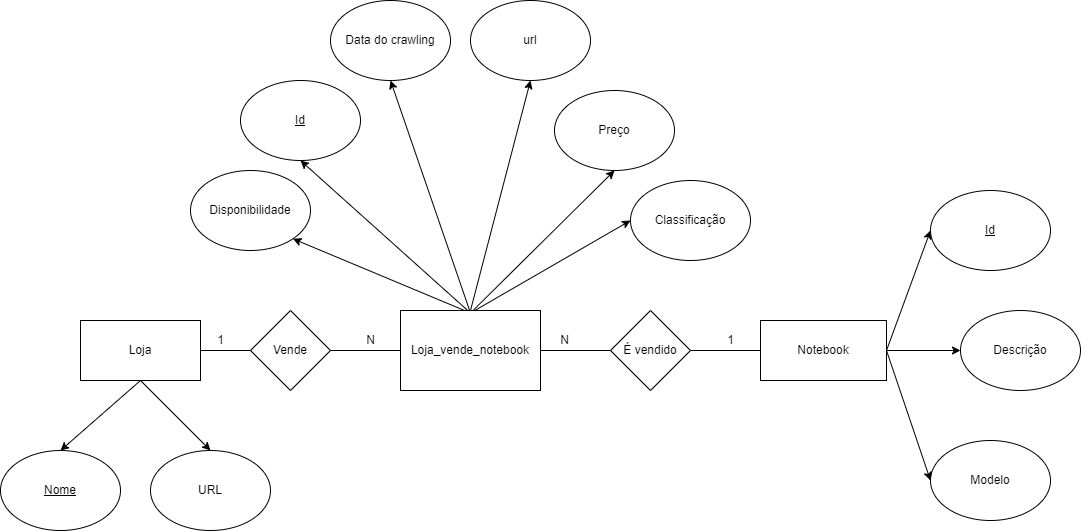

The diagram above was exported from draw.io. Its source (the exported page's mxGraphModel, read from the mxfile embedded in the PNG):
<mxGraphModel dx="1865" dy="1748" grid="1" gridSize="10" guides="1" tooltips="1" connect="1" arrows="1" fold="1" page="1" pageScale="1" pageWidth="827" pageHeight="1169" math="0" shadow="0">
  <root>
    <mxCell id="0" />
    <mxCell id="1" parent="0" />
    <mxCell id="G6RYS-E12Mbds4F2d3hX-41" style="edgeStyle=none;rounded=0;orthogonalLoop=1;jettySize=auto;html=1;exitX=0.5;exitY=0;exitDx=0;exitDy=0;entryX=0;entryY=0.5;entryDx=0;entryDy=0;" parent="1" target="G6RYS-E12Mbds4F2d3hX-34" edge="1">
      <mxGeometry relative="1" as="geometry">
        <mxPoint x="320" y="192.5" as="sourcePoint" />
      </mxGeometry>
    </mxCell>
    <mxCell id="G6RYS-E12Mbds4F2d3hX-42" style="edgeStyle=none;rounded=0;orthogonalLoop=1;jettySize=auto;html=1;exitX=0.5;exitY=0;exitDx=0;exitDy=0;entryX=0.5;entryY=1;entryDx=0;entryDy=0;" parent="1" target="9_mKPKJbMRxKN_BZr3XB-16" edge="1">
      <mxGeometry relative="1" as="geometry">
        <mxPoint x="320" y="192.5" as="sourcePoint" />
      </mxGeometry>
    </mxCell>
    <mxCell id="G6RYS-E12Mbds4F2d3hX-43" style="edgeStyle=none;rounded=0;orthogonalLoop=1;jettySize=auto;html=1;exitX=0.5;exitY=0;exitDx=0;exitDy=0;entryX=0.5;entryY=1;entryDx=0;entryDy=0;" parent="1" target="9_mKPKJbMRxKN_BZr3XB-13" edge="1">
      <mxGeometry relative="1" as="geometry">
        <mxPoint x="320" y="192.5" as="sourcePoint" />
      </mxGeometry>
    </mxCell>
    <mxCell id="G6RYS-E12Mbds4F2d3hX-44" style="edgeStyle=none;rounded=0;orthogonalLoop=1;jettySize=auto;html=1;exitX=0.5;exitY=0;exitDx=0;exitDy=0;entryX=1;entryY=1;entryDx=0;entryDy=0;" parent="1" target="53xDeNSSxAVsp71KlQvc-3" edge="1">
      <mxGeometry relative="1" as="geometry">
        <mxPoint x="320" y="192.5" as="sourcePoint" />
      </mxGeometry>
    </mxCell>
    <mxCell id="G6RYS-E12Mbds4F2d3hX-46" style="edgeStyle=none;rounded=0;orthogonalLoop=1;jettySize=auto;html=1;exitX=0.5;exitY=0;exitDx=0;exitDy=0;entryX=0.5;entryY=1;entryDx=0;entryDy=0;" parent="1" target="G6RYS-E12Mbds4F2d3hX-45" edge="1">
      <mxGeometry relative="1" as="geometry">
        <mxPoint x="320" y="192.5" as="sourcePoint" />
      </mxGeometry>
    </mxCell>
    <mxCell id="53xDeNSSxAVsp71KlQvc-3" value="Disponibilidade" style="ellipse;whiteSpace=wrap;html=1;" parent="1" vertex="1">
      <mxGeometry x="40" y="50" width="120" height="80" as="geometry" />
    </mxCell>
    <mxCell id="G6RYS-E12Mbds4F2d3hX-15" style="edgeStyle=none;rounded=0;orthogonalLoop=1;jettySize=auto;html=1;exitX=1;exitY=0.5;exitDx=0;exitDy=0;entryX=0;entryY=0.5;entryDx=0;entryDy=0;" parent="1" source="53xDeNSSxAVsp71KlQvc-4" target="53xDeNSSxAVsp71KlQvc-5" edge="1">
      <mxGeometry relative="1" as="geometry" />
    </mxCell>
    <mxCell id="G6RYS-E12Mbds4F2d3hX-16" style="edgeStyle=none;rounded=0;orthogonalLoop=1;jettySize=auto;html=1;exitX=1;exitY=0.5;exitDx=0;exitDy=0;entryX=0;entryY=0.5;entryDx=0;entryDy=0;" parent="1" source="53xDeNSSxAVsp71KlQvc-4" target="53xDeNSSxAVsp71KlQvc-15" edge="1">
      <mxGeometry relative="1" as="geometry" />
    </mxCell>
    <mxCell id="53xDeNSSxAVsp71KlQvc-4" value="Notebook" style="rounded=0;whiteSpace=wrap;html=1;" parent="1" vertex="1">
      <mxGeometry x="610" y="200" width="126" height="60" as="geometry" />
    </mxCell>
    <mxCell id="53xDeNSSxAVsp71KlQvc-5" value="&lt;u&gt;Id&lt;/u&gt;" style="ellipse;whiteSpace=wrap;html=1;" parent="1" vertex="1">
      <mxGeometry x="780" y="70" width="120" height="80" as="geometry" />
    </mxCell>
    <mxCell id="53xDeNSSxAVsp71KlQvc-15" value="Descrição" style="ellipse;whiteSpace=wrap;html=1;" parent="1" vertex="1">
      <mxGeometry x="810" y="190" width="120" height="80" as="geometry" />
    </mxCell>
    <mxCell id="53xDeNSSxAVsp71KlQvc-16" value="Modelo" style="ellipse;whiteSpace=wrap;html=1;" parent="1" vertex="1">
      <mxGeometry x="780" y="320" width="120" height="80" as="geometry" />
    </mxCell>
    <mxCell id="9_mKPKJbMRxKN_BZr3XB-13" value="&lt;u&gt;Id&lt;/u&gt;" style="ellipse;whiteSpace=wrap;html=1;" parent="1" vertex="1">
      <mxGeometry x="90" y="-40" width="120" height="80" as="geometry" />
    </mxCell>
    <mxCell id="9_mKPKJbMRxKN_BZr3XB-16" value="Preço" style="ellipse;whiteSpace=wrap;html=1;" parent="1" vertex="1">
      <mxGeometry x="404" y="-30" width="120" height="80" as="geometry" />
    </mxCell>
    <mxCell id="G6RYS-E12Mbds4F2d3hX-35" style="edgeStyle=none;rounded=0;orthogonalLoop=1;jettySize=auto;html=1;exitX=0.5;exitY=1;exitDx=0;exitDy=0;entryX=0.5;entryY=0;entryDx=0;entryDy=0;" parent="1" source="G6RYS-E12Mbds4F2d3hX-25" target="G6RYS-E12Mbds4F2d3hX-26" edge="1">
      <mxGeometry relative="1" as="geometry" />
    </mxCell>
    <mxCell id="G6RYS-E12Mbds4F2d3hX-36" style="edgeStyle=none;rounded=0;orthogonalLoop=1;jettySize=auto;html=1;exitX=0.5;exitY=1;exitDx=0;exitDy=0;entryX=0.5;entryY=0;entryDx=0;entryDy=0;" parent="1" source="G6RYS-E12Mbds4F2d3hX-25" target="G6RYS-E12Mbds4F2d3hX-27" edge="1">
      <mxGeometry relative="1" as="geometry" />
    </mxCell>
    <mxCell id="G6RYS-E12Mbds4F2d3hX-25" value="Loja" style="rounded=0;whiteSpace=wrap;html=1;" parent="1" vertex="1">
      <mxGeometry x="-70" y="200" width="120" height="60" as="geometry" />
    </mxCell>
    <mxCell id="G6RYS-E12Mbds4F2d3hX-26" value="&lt;u&gt;Nome&lt;/u&gt;" style="ellipse;whiteSpace=wrap;html=1;" parent="1" vertex="1">
      <mxGeometry x="-150" y="330" width="120" height="80" as="geometry" />
    </mxCell>
    <mxCell id="G6RYS-E12Mbds4F2d3hX-27" value="URL" style="ellipse;whiteSpace=wrap;html=1;" parent="1" vertex="1">
      <mxGeometry y="330" width="120" height="80" as="geometry" />
    </mxCell>
    <mxCell id="G6RYS-E12Mbds4F2d3hX-34" value="Classificação" style="ellipse;whiteSpace=wrap;html=1;" parent="1" vertex="1">
      <mxGeometry x="480" y="60" width="120" height="80" as="geometry" />
    </mxCell>
    <mxCell id="G6RYS-E12Mbds4F2d3hX-45" value="Data do crawling" style="ellipse;whiteSpace=wrap;html=1;" parent="1" vertex="1">
      <mxGeometry x="180" y="-120" width="120" height="80" as="geometry" />
    </mxCell>
    <mxCell id="G6RYS-E12Mbds4F2d3hX-56" value="" style="endArrow=none;html=1;rounded=0;exitX=1;exitY=0.5;exitDx=0;exitDy=0;entryX=0;entryY=0.5;entryDx=0;entryDy=0;" parent="1" source="G6RYS-E12Mbds4F2d3hX-25" edge="1">
      <mxGeometry width="50" height="50" relative="1" as="geometry">
        <mxPoint x="110" y="240" as="sourcePoint" />
        <mxPoint x="280" y="230" as="targetPoint" />
      </mxGeometry>
    </mxCell>
    <mxCell id="G6RYS-E12Mbds4F2d3hX-57" value="" style="endArrow=none;html=1;rounded=0;entryX=0;entryY=0.5;entryDx=0;entryDy=0;" parent="1" target="53xDeNSSxAVsp71KlQvc-4" edge="1">
      <mxGeometry width="50" height="50" relative="1" as="geometry">
        <mxPoint x="540" y="230" as="sourcePoint" />
        <mxPoint x="430" y="200" as="targetPoint" />
      </mxGeometry>
    </mxCell>
    <mxCell id="G6RYS-E12Mbds4F2d3hX-58" value="1" style="text;html=1;align=center;verticalAlign=middle;resizable=0;points=[];autosize=1;strokeColor=none;fillColor=none;" parent="1" vertex="1">
      <mxGeometry x="60" y="210" width="20" height="20" as="geometry" />
    </mxCell>
    <mxCell id="G6RYS-E12Mbds4F2d3hX-59" value="1" style="text;html=1;align=center;verticalAlign=middle;resizable=0;points=[];autosize=1;strokeColor=none;fillColor=none;" parent="1" vertex="1">
      <mxGeometry x="570" y="210" width="20" height="20" as="geometry" />
    </mxCell>
    <mxCell id="gUJVn48dU1r1Fdmc2BHE-3" value="" style="endArrow=classic;html=1;rounded=0;exitX=1;exitY=0.5;exitDx=0;exitDy=0;entryX=0;entryY=0.5;entryDx=0;entryDy=0;" parent="1" source="53xDeNSSxAVsp71KlQvc-4" target="53xDeNSSxAVsp71KlQvc-16" edge="1">
      <mxGeometry width="50" height="50" relative="1" as="geometry">
        <mxPoint x="880" y="210" as="sourcePoint" />
        <mxPoint x="930" y="160" as="targetPoint" />
      </mxGeometry>
    </mxCell>
    <mxCell id="gUJVn48dU1r1Fdmc2BHE-4" value="url" style="ellipse;whiteSpace=wrap;html=1;" parent="1" vertex="1">
      <mxGeometry x="320" y="-120" width="120" height="80" as="geometry" />
    </mxCell>
    <mxCell id="gUJVn48dU1r1Fdmc2BHE-5" value="" style="endArrow=classic;html=1;rounded=0;exitX=0;exitY=0.5;exitDx=0;exitDy=0;entryX=0.5;entryY=1;entryDx=0;entryDy=0;" parent="1" target="gUJVn48dU1r1Fdmc2BHE-4" edge="1">
      <mxGeometry width="50" height="50" relative="1" as="geometry">
        <mxPoint x="320" y="190" as="sourcePoint" />
        <mxPoint x="190" y="160" as="targetPoint" />
      </mxGeometry>
    </mxCell>
    <mxCell id="mtfLtjpBviHLr5Chcrfb-1" value="Loja_vende_notebook" style="rounded=0;whiteSpace=wrap;html=1;" vertex="1" parent="1">
      <mxGeometry x="250" y="190" width="140" height="80" as="geometry" />
    </mxCell>
    <mxCell id="mtfLtjpBviHLr5Chcrfb-2" value="É vendido" style="rhombus;whiteSpace=wrap;html=1;" vertex="1" parent="1">
      <mxGeometry x="460" y="190" width="80" height="80" as="geometry" />
    </mxCell>
    <mxCell id="mtfLtjpBviHLr5Chcrfb-3" value="" style="endArrow=none;html=1;rounded=0;exitX=0;exitY=0.5;exitDx=0;exitDy=0;entryX=1;entryY=0.5;entryDx=0;entryDy=0;" edge="1" parent="1" source="mtfLtjpBviHLr5Chcrfb-2" target="mtfLtjpBviHLr5Chcrfb-1">
      <mxGeometry width="50" height="50" relative="1" as="geometry">
        <mxPoint x="420" y="160" as="sourcePoint" />
        <mxPoint x="470" y="110" as="targetPoint" />
      </mxGeometry>
    </mxCell>
    <mxCell id="mtfLtjpBviHLr5Chcrfb-4" value="N" style="text;html=1;align=center;verticalAlign=middle;resizable=0;points=[];autosize=1;strokeColor=none;fillColor=none;" vertex="1" parent="1">
      <mxGeometry x="404" y="210" width="20" height="20" as="geometry" />
    </mxCell>
    <mxCell id="mtfLtjpBviHLr5Chcrfb-5" value="Vende" style="rhombus;whiteSpace=wrap;html=1;" vertex="1" parent="1">
      <mxGeometry x="100" y="190" width="80" height="80" as="geometry" />
    </mxCell>
    <mxCell id="mtfLtjpBviHLr5Chcrfb-6" value="N" style="text;html=1;align=center;verticalAlign=middle;resizable=0;points=[];autosize=1;strokeColor=none;fillColor=none;" vertex="1" parent="1">
      <mxGeometry x="210" y="210" width="20" height="20" as="geometry" />
    </mxCell>
  </root>
</mxGraphModel>